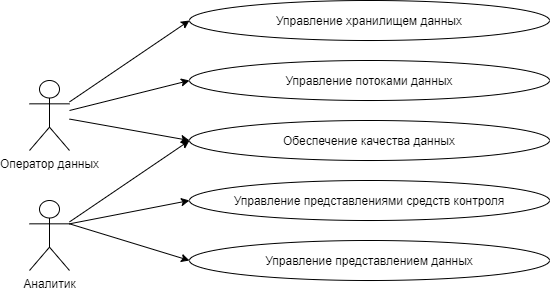

The diagram above was exported from draw.io. Its source (the exported page's mxGraphModel, read from the mxfile embedded in the PNG):
<mxGraphModel dx="1038" dy="575" grid="1" gridSize="10" guides="1" tooltips="1" connect="1" arrows="1" fold="1" page="1" pageScale="1" pageWidth="1100" pageHeight="850" background="#ffffff" math="0" shadow="0">
  <root>
    <mxCell id="0" />
    <mxCell id="1" parent="0" />
    <mxCell id="6xN3o_RqjmLjYySZQuoj-1" value="Оператор данных" style="shape=umlActor;verticalLabelPosition=bottom;verticalAlign=top;html=1;outlineConnect=0;" vertex="1" parent="1">
      <mxGeometry x="80" y="120" width="40" height="70" as="geometry" />
    </mxCell>
    <mxCell id="6xN3o_RqjmLjYySZQuoj-2" value="Аналитик" style="shape=umlActor;verticalLabelPosition=bottom;verticalAlign=top;html=1;outlineConnect=0;" vertex="1" parent="1">
      <mxGeometry x="80" y="240" width="40" height="70" as="geometry" />
    </mxCell>
    <mxCell id="6xN3o_RqjmLjYySZQuoj-3" value="Управление хранилищем данных" style="ellipse;whiteSpace=wrap;html=1;" vertex="1" parent="1">
      <mxGeometry x="240" y="40" width="360" height="40" as="geometry" />
    </mxCell>
    <mxCell id="6xN3o_RqjmLjYySZQuoj-4" value="Управление потоками данных" style="ellipse;whiteSpace=wrap;html=1;" vertex="1" parent="1">
      <mxGeometry x="240" y="100" width="360" height="40" as="geometry" />
    </mxCell>
    <mxCell id="6xN3o_RqjmLjYySZQuoj-5" value="Обеспечение качества данных" style="ellipse;whiteSpace=wrap;html=1;" vertex="1" parent="1">
      <mxGeometry x="240" y="160" width="360" height="40" as="geometry" />
    </mxCell>
    <mxCell id="6xN3o_RqjmLjYySZQuoj-7" value="" style="endArrow=classic;html=1;strokeColor=#000000;entryX=0;entryY=0.5;entryDx=0;entryDy=0;" edge="1" parent="1" source="6xN3o_RqjmLjYySZQuoj-1" target="6xN3o_RqjmLjYySZQuoj-3">
      <mxGeometry width="50" height="50" relative="1" as="geometry">
        <mxPoint x="170" y="170" as="sourcePoint" />
        <mxPoint x="220" y="120" as="targetPoint" />
      </mxGeometry>
    </mxCell>
    <mxCell id="6xN3o_RqjmLjYySZQuoj-8" value="" style="endArrow=classic;html=1;strokeColor=#000000;entryX=0;entryY=0.5;entryDx=0;entryDy=0;" edge="1" parent="1" source="6xN3o_RqjmLjYySZQuoj-1" target="6xN3o_RqjmLjYySZQuoj-4">
      <mxGeometry width="50" height="50" relative="1" as="geometry">
        <mxPoint x="130" y="151.42857142857144" as="sourcePoint" />
        <mxPoint x="250" y="70" as="targetPoint" />
      </mxGeometry>
    </mxCell>
    <mxCell id="6xN3o_RqjmLjYySZQuoj-9" value="" style="endArrow=classic;html=1;strokeColor=#000000;entryX=0;entryY=0.5;entryDx=0;entryDy=0;" edge="1" parent="1" source="6xN3o_RqjmLjYySZQuoj-1" target="6xN3o_RqjmLjYySZQuoj-5">
      <mxGeometry width="50" height="50" relative="1" as="geometry">
        <mxPoint x="120" y="150" as="sourcePoint" />
        <mxPoint x="250" y="130" as="targetPoint" />
      </mxGeometry>
    </mxCell>
    <mxCell id="6xN3o_RqjmLjYySZQuoj-10" value="Управление представлениями средств контроля" style="ellipse;whiteSpace=wrap;html=1;" vertex="1" parent="1">
      <mxGeometry x="240" y="220" width="360" height="40" as="geometry" />
    </mxCell>
    <mxCell id="6xN3o_RqjmLjYySZQuoj-12" value="Управление представлением данных" style="ellipse;whiteSpace=wrap;html=1;" vertex="1" parent="1">
      <mxGeometry x="240" y="280" width="360" height="40" as="geometry" />
    </mxCell>
    <mxCell id="6xN3o_RqjmLjYySZQuoj-13" value="" style="endArrow=classic;html=1;strokeColor=#000000;entryX=0;entryY=0.5;entryDx=0;entryDy=0;" edge="1" parent="1" source="6xN3o_RqjmLjYySZQuoj-2" target="6xN3o_RqjmLjYySZQuoj-5">
      <mxGeometry width="50" height="50" relative="1" as="geometry">
        <mxPoint x="130" y="168.57142857142856" as="sourcePoint" />
        <mxPoint x="250" y="190" as="targetPoint" />
      </mxGeometry>
    </mxCell>
    <mxCell id="6xN3o_RqjmLjYySZQuoj-14" value="" style="endArrow=classic;html=1;strokeColor=#000000;entryX=0;entryY=0.5;entryDx=0;entryDy=0;exitX=1;exitY=0.3333333333333333;exitDx=0;exitDy=0;exitPerimeter=0;" edge="1" parent="1" source="6xN3o_RqjmLjYySZQuoj-2" target="6xN3o_RqjmLjYySZQuoj-10">
      <mxGeometry width="50" height="50" relative="1" as="geometry">
        <mxPoint x="140" y="178.57142857142856" as="sourcePoint" />
        <mxPoint x="260" y="200" as="targetPoint" />
      </mxGeometry>
    </mxCell>
    <mxCell id="6xN3o_RqjmLjYySZQuoj-16" value="" style="endArrow=classic;html=1;strokeColor=#000000;entryX=0;entryY=0.5;entryDx=0;entryDy=0;exitX=1;exitY=0.3333333333333333;exitDx=0;exitDy=0;exitPerimeter=0;" edge="1" parent="1" source="6xN3o_RqjmLjYySZQuoj-2" target="6xN3o_RqjmLjYySZQuoj-12">
      <mxGeometry width="50" height="50" relative="1" as="geometry">
        <mxPoint x="160" y="198.57142857142856" as="sourcePoint" />
        <mxPoint x="280" y="220" as="targetPoint" />
      </mxGeometry>
    </mxCell>
  </root>
</mxGraphModel>